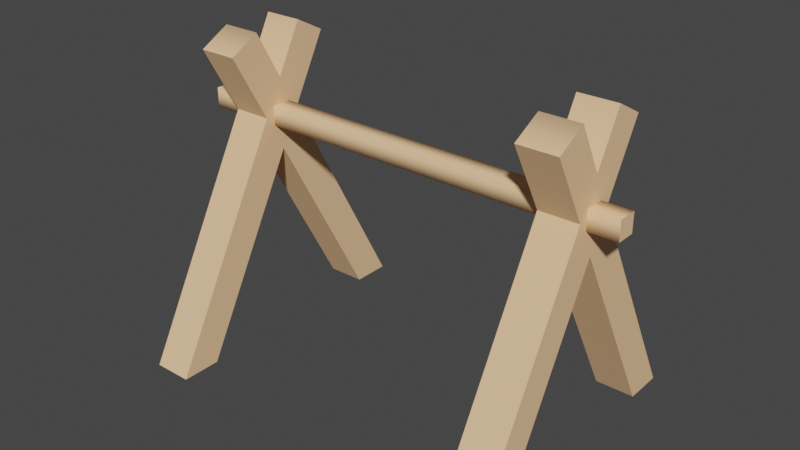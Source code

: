 # Source: sawhorse.blend  (saved by Blender 3.3.6; exported with 4.5.12 LTS)
import bpy
from mathutils import Matrix  # noqa: F401  (used for matrix-valued properties, if any)

bpy.ops.wm.read_factory_settings(use_empty=True)
scene = bpy.context.scene
scene.name = 'Scene'

# ---- collections
col_collection = bpy.data.collections.new('Collection'); scene.collection.children.link(col_collection)

# ---- materials (node trees are filled in below, after node groups)
mat_wood = bpy.data.materials.new('wood')
mat_wood.use_transparent_shadow = False
mat_wood.diffuse_color = (0.9434, 0.5881, 0.3248, 1.0)
mat_wood.roughness = 1.0

# ---- material node trees
mat_wood.use_nodes = True; mat_wood.node_tree.nodes.clear()
_N = mat_wood.node_tree.nodes; _L = mat_wood.node_tree.links
n0 = _N.new('ShaderNodeBsdfPrincipled'); n0.name = 'Principled BSDF'; n0.location = (1200, 0)
n0.distribution = 'GGX'
n0.subsurface_method = 'RANDOM_WALK_SKIN'
n0.inputs[0].default_value = (0.9434, 0.5881, 0.3248, 1.0)
n0.inputs[2].default_value = 1.0
n0.inputs[3].default_value = 1.45
n0.inputs[13].default_value = 0.0
n0.inputs[27].default_value = (0.0, 0.0, 0.0, 1.0)
n0.inputs[28].default_value = 1.0
n1 = _N.new('ShaderNodeOutputMaterial'); n1.name = 'Material Output'; n1.location = (1500, 0)
_L.new(n0.outputs[0], n1.inputs[0])
n1.is_active_output = True

# ---- world
world_world = bpy.data.worlds.new('World'); scene.world = world_world
world_world.use_nodes = True; world_world.node_tree.nodes.clear()
_N = world_world.node_tree.nodes; _L = world_world.node_tree.links
n0 = _N.new('ShaderNodeOutputWorld'); n0.name = 'World Output'; n0.location = (300, 300)
n1 = _N.new('ShaderNodeBackground'); n1.name = 'Background'; n1.location = (10, 300)
n1.inputs[0].default_value = (0.05088, 0.05088, 0.05088, 1.0)
_L.new(n1.outputs[0], n0.inputs[0])
n0.is_active_output = True
world_world.color = (0.05088, 0.05088, 0.05088)
world_world.use_sun_shadow = False
world_world.sun_shadow_jitter_overblur = 0.0

# ---- meshes
me_fishingstand = bpy.data.meshes.new('fishingStand')
me_fishingstand.from_pydata([(1.155, 0.01507, 0.7949), (1.452, 0.01507, 0.7949), (1.155, 1.478, -2.063e-07), (1.452, 1.478, -2.063e-07), (1.452, 0.01507, -0.7949), (1.452, 0.01507, -1.093), (1.155, 0.01507, -0.7949), (1.155, 0.01507, -1.093), (1.452, 0.01507, 1.093), (1.155, 0.01507, 1.093), (1.452, 1.752, 0.1488), (1.155, 1.752, 0.1488), (1.452, 2.272, -0.4314), (1.452, 2.396, -0.2016), (1.155, 2.272, -0.4314), (1.155, 2.396, -0.2016), (1.155, 1.752, -0.1488), (1.452, 1.752, -0.1488), (1.155, 2.272, 0.4314), (1.452, 2.272, 0.4314), (1.452, 2.396, 0.2016), (1.155, 2.396, 0.2016), (1.452, 2.025, -2.063e-07), (1.155, 2.025, -2.063e-07), (-1.136, 2.396, 0.2016), (-1.136, 2.272, 0.4314), (-1.434, 2.396, 0.2016), (-1.434, 2.272, 0.4314), (-1.136, 0.01507, -0.7949), (-1.136, 0.01507, -1.093), (-1.434, 0.01507, -0.7949), (-1.434, 0.01507, -1.093), (-1.434, 1.752, -0.1488), (-1.136, 1.752, -0.1488), (-1.434, 2.272, -0.4314), (-1.136, 2.272, -0.4314), (-1.136, 1.478, -2.063e-07), (-1.434, 1.478, -2.063e-07), (-1.136, 0.01507, 0.7949), (-1.434, 0.01507, 0.7949), (-1.136, 0.01507, 1.093), (-1.434, 0.01507, 1.093), (-1.136, 2.396, -0.2016), (-1.434, 2.396, -0.2016), (-1.136, 2.025, -2.063e-07), (-1.136, 1.752, 0.1488), (-1.434, 1.752, 0.1488), (-1.434, 2.025, -2.063e-07), (1.672, 1.677, 0.07442), (-1.731, 1.677, 0.07442), (1.672, 1.826, 0.07442), (-1.731, 1.826, 0.07442), (1.672, 1.677, -0.07442), (1.672, 1.826, -0.07442), (-1.731, 1.677, -0.07442), (-1.731, 1.826, -0.07442)], [], [(2, 1, 0), (1, 2, 3), (6, 5, 4), (5, 6, 7), (10, 9, 8), (9, 10, 11), (3, 6, 4), (6, 3, 2), (14, 13, 12), (13, 14, 15), (16, 5, 7), (5, 16, 17), (10, 18, 11), (18, 10, 19), (21, 19, 20), (19, 21, 18), (10, 20, 19), (20, 10, 22), (1, 22, 10), (1, 10, 8), (3, 22, 1), (17, 22, 3), (4, 17, 3), (17, 4, 5), (17, 13, 22), (13, 17, 12), (21, 22, 23), (22, 21, 20), (8, 0, 1), (0, 8, 9), (11, 0, 9), (0, 11, 2), (21, 2, 11), (21, 11, 18), (23, 2, 21), (16, 2, 23), (15, 16, 23), (16, 15, 14), (16, 6, 2), (6, 16, 7), (14, 17, 16), (17, 14, 12), (22, 15, 23), (15, 22, 13), (26, 25, 24), (25, 26, 27), (30, 29, 28), (29, 30, 31), (34, 33, 32), (33, 34, 35), (36, 30, 28), (30, 36, 37), (40, 39, 38), (39, 40, 41), (34, 42, 35), (42, 34, 43), (42, 33, 35), (33, 42, 44), (36, 33, 44), (36, 44, 24), (28, 33, 36), (33, 28, 29), (36, 24, 45), (45, 24, 25), (45, 38, 36), (38, 45, 40), (32, 29, 31), (29, 32, 33), (37, 38, 39), (38, 37, 36), (45, 41, 40), (41, 45, 46), (46, 39, 41), (39, 46, 37), (26, 37, 46), (26, 46, 27), (47, 37, 26), (32, 37, 47), (43, 32, 47), (32, 43, 34), (32, 30, 37), (30, 32, 31), (26, 44, 47), (44, 26, 24), (45, 27, 46), (27, 45, 25), (44, 43, 47), (43, 44, 42), (50, 49, 48), (49, 50, 51), (54, 53, 52), (53, 54, 55), (55, 50, 53), (50, 55, 51), (49, 55, 54), (55, 49, 51), (50, 52, 53), (52, 50, 48), (49, 52, 48), (52, 49, 54)])
_uv = me_fishingstand.uv_layers.new(name='UVMap')
_uv.uv.foreach_set('vector', [-5.404, 5.864, -6.762, -1.732, -5.404, -1.732, -6.762, -1.732, -5.404, 5.864, -6.762, 5.864, 5.404, -3.627, 6.762, -4.986, 6.762, -3.627, 6.762, -4.986, 5.404, -3.627, 5.404, -4.986, 6.762, 6.638, 5.404, -2.381, 6.762, -2.381, 5.404, -2.381, 6.762, 6.638, 5.404, 6.638, 6.762, 5.864, 5.404, -1.732, 6.762, -1.732, 5.404, -1.732, 6.762, 5.864, 5.404, 5.864, -5.404, 3.187, -6.762, 4.38, -6.762, 3.187, -6.762, 4.38, -5.404, 3.187, -5.404, 4.38, -5.404, 6.638, -6.762, -2.381, -5.404, -2.381, -6.762, -2.381, -5.404, 6.638, -6.762, 6.638, 6.762, 7.286, 5.404, 9.987, 5.404, 7.286, 5.404, 9.987, 6.762, 7.286, 6.762, 9.987, 5.404, 4.38, 6.762, 3.187, 6.762, 4.38, 6.762, 3.187, 5.404, 4.38, 5.404, 3.187, -0.6791, 7.924, -0.9199, 10.87, -1.969, 10.3, -0.9199, 10.87, -0.6791, 7.924, 2.155e-14, 9.173, -3.627, 9.918e-15, 2.155e-14, 9.173, -0.6791, 7.924, -3.627, 9.918e-15, -0.6791, 7.924, -4.986, 9.918e-15, 2.866e-14, 6.674, 2.155e-14, 9.173, -3.627, 9.918e-15, 0.6791, 7.924, 2.155e-14, 9.173, 2.866e-14, 6.674, 3.627, 9.918e-15, 0.6791, 7.924, 2.866e-14, 6.674, 0.6791, 7.924, 3.627, 9.918e-15, 4.986, 9.918e-15, 0.6791, 7.924, 0.9199, 10.87, 2.155e-14, 9.173, 0.9199, 10.87, 0.6791, 7.924, 1.969, 10.3, -5.404, 9.987, -6.762, 8.06, -5.404, 8.06, -6.762, 8.06, -5.404, 9.987, -6.762, 9.987, 6.762, 4.986, 5.404, 3.627, 6.762, 3.627, 5.404, 3.627, 6.762, 4.986, 5.404, 4.986, 0.6791, 7.924, 3.627, 8.395e-15, 4.986, 8.395e-15, 3.627, 8.395e-15, 0.6791, 7.924, -1.722e-14, 6.674, 0.9199, 10.87, -1.722e-14, 6.674, 0.6791, 7.924, 0.9199, 10.87, 0.6791, 7.924, 1.969, 10.3, -2.433e-14, 9.173, -1.722e-14, 6.674, 0.9199, 10.87, -0.6791, 7.924, -1.722e-14, 6.674, -2.433e-14, 9.173, -0.9199, 10.87, -0.6791, 7.924, -2.433e-14, 9.173, -0.6791, 7.924, -0.9199, 10.87, -1.969, 10.3, -0.6791, 7.924, -3.627, 8.395e-15, -1.722e-14, 6.674, -3.627, 8.395e-15, -0.6791, 7.924, -4.986, 8.395e-15, -5.404, 9.987, -6.762, 7.286, -5.404, 7.286, -6.762, 7.286, -5.404, 9.987, -6.762, 9.987, 6.762, 8.06, 5.404, 9.987, 5.404, 8.06, 5.404, 9.987, 6.762, 8.06, 6.762, 9.987, -6.407, 4.38, -5.049, 3.187, -5.049, 4.38, -5.049, 3.187, -6.407, 4.38, -6.407, 3.187, -6.407, -3.627, -5.049, -4.986, -5.049, -3.627, -5.049, -4.986, -6.407, -3.627, -6.407, -4.986, 6.407, 9.987, 5.049, 7.286, 6.407, 7.286, 5.049, 7.286, 6.407, 9.987, 5.049, 9.987, -5.049, 5.864, -6.407, -1.732, -5.049, -1.732, -6.407, -1.732, -5.049, 5.864, -6.407, 5.864, -5.049, 4.986, -6.407, 3.627, -5.049, 3.627, -6.407, 3.627, -5.049, 4.986, -6.407, 4.986, 6.407, 3.187, 5.049, 4.38, 5.049, 3.187, 5.049, 4.38, 6.407, 3.187, 6.407, 4.38, 0.9199, 10.87, 0.6791, 7.924, 1.969, 10.3, 0.6791, 7.924, 0.9199, 10.87, -2.405e-14, 9.173, -2.405e-14, 6.674, 0.6791, 7.924, -2.405e-14, 9.173, -2.405e-14, 6.674, -2.405e-14, 9.173, -0.9199, 10.87, 3.627, -7.076e-15, 0.6791, 7.924, -2.405e-14, 6.674, 0.6791, 7.924, 3.627, -7.076e-15, 4.986, -7.076e-15, -2.405e-14, 6.674, -0.9199, 10.87, -0.6791, 7.924, -0.6791, 7.924, -0.9199, 10.87, -1.969, 10.3, -0.6791, 7.924, -3.627, -7.076e-15, -2.405e-14, 6.674, -3.627, -7.076e-15, -0.6791, 7.924, -4.986, -7.076e-15, 6.407, 6.638, 5.049, -2.381, 6.407, -2.381, 5.049, -2.381, 6.407, 6.638, 5.049, 6.638, 6.407, 5.864, 5.049, -1.732, 6.407, -1.732, 5.049, -1.732, 6.407, 5.864, 5.049, 5.864, -5.049, 6.638, -6.407, -2.381, -5.049, -2.381, -6.407, -2.381, -5.049, 6.638, -6.407, 6.638, 0.6791, 7.924, 3.627, -9.536e-15, 4.986, -9.536e-15, 3.627, -9.536e-15, 0.6791, 7.924, 3.571e-14, 6.674, 0.9199, 10.87, 3.571e-14, 6.674, 0.6791, 7.924, 0.9199, 10.87, 0.6791, 7.924, 1.969, 10.3, 1.439e-14, 9.173, 3.571e-14, 6.674, 0.9199, 10.87, -0.6791, 7.924, 3.571e-14, 6.674, 1.439e-14, 9.173, -0.9199, 10.87, -0.6791, 7.924, 1.439e-14, 9.173, -0.6791, 7.924, -0.9199, 10.87, -1.969, 10.3, -0.6791, 7.924, -3.627, -9.536e-15, 3.571e-14, 6.674, -3.627, -9.536e-15, -0.6791, 7.924, -4.986, -9.536e-15, 6.407, 9.987, 5.049, 8.06, 6.407, 8.06, 5.049, 8.06, 6.407, 9.987, 5.049, 9.987, -5.049, 7.286, -6.407, 9.987, -6.407, 7.286, -6.407, 9.987, -5.049, 7.286, -5.049, 9.987, -5.049, 8.06, -6.407, 9.987, -6.407, 8.06, -6.407, 9.987, -5.049, 8.06, -5.049, 9.987, 7.766, 8.263, -7.766, 7.584, 7.766, 7.584, -7.766, 7.584, 7.766, 8.263, -7.766, 8.263, 7.766, 7.584, -7.766, 8.263, -7.766, 7.584, -7.766, 8.263, 7.766, 7.584, 7.766, 8.263, 7.766, -0.3396, -7.766, 0.3396, -7.766, -0.3396, -7.766, 0.3396, 7.766, -0.3396, 7.766, 0.3396, 0.3396, 7.584, -0.3396, 8.263, -0.3396, 7.584, -0.3396, 8.263, 0.3396, 7.584, 0.3396, 8.263, -0.3396, 8.263, 0.3396, 7.584, 0.3396, 8.263, 0.3396, 7.584, -0.3396, 8.263, -0.3396, 7.584, -7.766, 0.3396, 7.766, -0.3396, 7.766, 0.3396, 7.766, -0.3396, -7.766, 0.3396, -7.766, -0.3396])
me_fishingstand.materials.append(mat_wood)
me_fishingstand.update()
me_fishingstand.normals_split_custom_set([tuple(v) for v in zip(*[iter([0.0, -0.4775, -0.8786, 0.0, -0.4775, -0.8786, 0.0, -0.4775, -0.8786, 0.0, -0.4775, -0.8786, 0.0, -0.4775, -0.8786, 0.0, -0.4775, -0.8786, 0.0, -1.0, 0.0, 0.0, -1.0, 0.0, 0.0, -1.0, 0.0, 0.0, -1.0, 0.0, 0.0, -1.0, 0.0, 0.0, -1.0, 0.0, 0.0, 0.4775, 0.8786, 0.0, 0.4775, 0.8786, 0.0, 0.4775, 0.8786, 0.0, 0.4775, 0.8786, 0.0, 0.4775, 0.8786, 0.0, 0.4775, 0.8786, 0.0, -0.4775, 0.8786, 0.0, -0.4775, 0.8786, 0.0, -0.4775, 0.8786, 0.0, -0.4775, 0.8786, 0.0, -0.4775, 0.8786, 0.0, -0.4775, 0.8786, 0.0, 0.8786, -0.4775, 5.591e-05, 0.9589, 0.2836, 0.0, 0.8786, -0.4775, -2.697e-05, 0.9589, 0.2836, 0.0, 0.8786, -0.4775, 3.394e-05, 0.9589, 0.2836, 0.0, 0.4775, -0.8786, 0.0, 0.4775, -0.8786, 0.0, 0.4775, -0.8786, 0.0, 0.4775, -0.8786, 0.0, 0.4775, -0.8786, 0.0, 0.4775, -0.8786, 0.0, -0.4775, 0.8786, 0.0, -0.4775, 0.8786, 0.0, -0.4775, 0.8786, 0.0, -0.4775, 0.8786, 0.0, -0.4775, 0.8786, 0.0, -0.4775, 0.8786, 2.7e-05, 0.9589, -0.2836, 0.0, 0.8786, 0.4775, -3.394e-05, 0.9589, -0.2836, 0.0, 0.8786, 0.4775, -5.591e-05, 0.9589, -0.2836, 0.0, 0.8786, 0.4775, 1.0, -3.851e-07, 0.0, 1.0, -3.851e-07, 0.0, 1.0, -3.851e-07, 0.0, 1.0, 2.699e-07, 0.0, 1.0, 2.699e-07, 0.0, 1.0, 2.699e-07, 0.0, 1.0, 3.656e-07, 0.0, 1.0, 3.656e-07, 0.0, 1.0, 3.656e-07, 0.0, 1.0, 0.0, 0.0, 1.0, 0.0, 0.0, 1.0, 0.0, 0.0, 1.0, 0.0, 0.0, 1.0, 0.0, 0.0, 1.0, 0.0, 0.0, 1.0, 5.064e-13, 0.0, 1.0, 5.064e-13, 0.0, 1.0, 5.064e-13, 0.0, 1.0, 6.161e-07, 0.0, 1.0, 6.161e-07, 0.0, 1.0, 6.161e-07, 0.0, 1.0, 1.153e-07, 0.0, 1.0, 1.153e-07, 0.0, 1.0, 1.153e-07, 0.0, 1.0, 0.0, 0.0, 1.0, 0.0, 0.0, 1.0, 0.0, 0.0, 1.0, -3.851e-07, 0.0, 1.0, -3.851e-07, 0.0, 1.0, -3.851e-07, 0.0, -1.818e-05, 0.9589, -0.2836, 0.0, 0.4775, -0.8786, 0.0, 0.4775, -0.8786, 0.0, 0.4775, -0.8786, 1.261e-05, 0.9589, -0.2836, -3.378e-05, 0.9589, -0.2836, 0.0, -1.0, 0.0, 0.0, -1.0, 0.0, 0.0, -1.0, 0.0, 0.0, -1.0, 0.0, 0.0, -1.0, 0.0, 0.0, -1.0, 0.0, -1.0, 0.0, 0.0, -1.0, 0.0, 0.0, -1.0, 0.0, 0.0, -1.0, 2.054e-07, 0.0, -1.0, 2.054e-07, 0.0, -1.0, 2.054e-07, 0.0, -1.0, -3.656e-07, 0.0, -1.0, -3.656e-07, 0.0, -1.0, -3.656e-07, 0.0, -1.0, 0.0, 0.0, -1.0, 0.0, 0.0, -1.0, 0.0, 0.0, -1.0, 0.0, 0.0, -1.0, 0.0, 0.0, -1.0, 0.0, 0.0, -1.0, 4.026e-13, 0.0, -1.0, 4.026e-13, 0.0, -1.0, 4.026e-13, 0.0, -1.0, -2.699e-07, 0.0, -1.0, -2.699e-07, 0.0, -1.0, -2.699e-07, 0.0, -1.0, 0.0, 0.0, -1.0, 0.0, 0.0, -1.0, 0.0, 0.0, -1.0, -2.738e-07, 0.0, -1.0, -2.738e-07, 0.0, -1.0, -2.738e-07, 0.0, -1.0, 0.0, 0.0, -1.0, 0.0, 0.0, -1.0, 0.0, 0.0, 0.0, -0.4775, -0.8786, 0.0, -0.4775, -0.8786, 0.0, -0.4775, -0.8786, 0.0, -0.4775, -0.8786, 0.0, -0.4775, -0.8786, 0.0, -0.4775, -0.8786, 0.0, 0.4775, 0.8786, -3.568e-05, 0.9589, 0.2836, 0.0, 0.4775, 0.8786, 4.888e-06, 0.9589, 0.2836, 0.0, 0.4775, 0.8786, -3.394e-05, 0.9589, 0.2836, 2.676e-05, 0.9589, -0.2836, 0.0, 0.8786, 0.4775, -3.394e-05, 0.9589, -0.2836, 0.0, 0.8786, 0.4775, -5.574e-05, 0.9589, -0.2837, 0.0, 0.8786, 0.4775, 0.0, -1.0, 0.0, 0.0, -1.0, 0.0, 0.0, -1.0, 0.0, 0.0, -1.0, 0.0, 0.0, -1.0, 0.0, 0.0, -1.0, 0.0, 0.0, -0.4775, -0.8786, 0.0, -0.4775, -0.8786, 0.0, -0.4775, -0.8786, 0.0, -0.4775, -0.8786, 0.0, -0.4775, -0.8786, 0.0, -0.4775, -0.8786, 0.0, -0.4775, 0.8786, 0.0, -0.4775, 0.8786, 0.0, -0.4775, 0.8786, 0.0, -0.4775, 0.8786, 0.0, -0.4775, 0.8786, 0.0, -0.4775, 0.8786, 0.0, -1.0, 0.0, 0.0, -1.0, 0.0, 0.0, -1.0, 0.0, 0.0, -1.0, 0.0, 0.0, -1.0, 0.0, 0.0, -1.0, 0.0, 0.0, 0.8786, -0.4775, 5.574e-05, 0.9589, 0.2837, 0.0, 0.8786, -0.4775, -2.676e-05, 0.9589, 0.2836, 0.0, 0.8786, -0.4775, 3.394e-05, 0.9589, 0.2836, 1.0, 3.851e-07, 0.0, 1.0, 3.851e-07, 0.0, 1.0, 3.851e-07, 0.0, 1.0, -2.699e-07, 0.0, 1.0, -2.699e-07, 0.0, 1.0, -2.699e-07, 0.0, 1.0, 0.0, 0.0, 1.0, 0.0, 0.0, 1.0, 0.0, 0.0, 1.0, 0.0, 0.0, 1.0, 0.0, 0.0, 1.0, 0.0, 0.0, 1.0, -4.107e-07, 0.0, 1.0, -4.107e-07, 0.0, 1.0, -4.107e-07, 0.0, 1.0, 0.0, 0.0, 1.0, 0.0, 0.0, 1.0, 0.0, 0.0, 1.0, -1.828e-07, 0.0, 1.0, -1.828e-07, 0.0, 1.0, -1.828e-07, 0.0, 1.0, 3.851e-07, 0.0, 1.0, 3.851e-07, 0.0, 1.0, 3.851e-07, 0.0, 1.0, 0.0, 0.0, 1.0, 0.0, 0.0, 1.0, 0.0, 0.0, 1.0, 0.0, 0.0, 1.0, 0.0, 0.0, 1.0, 0.0, 0.0, 0.0, 0.4775, -0.8786, 0.0, 0.4775, -0.8786, 0.0, 0.4775, -0.8786, 0.0, 0.4775, -0.8786, 0.0, 0.4775, -0.8786, 0.0, 0.4775, -0.8786, 0.0, -0.4775, -0.8786, 0.0, -0.4775, -0.8786, 0.0, -0.4775, -0.8786, 0.0, -0.4775, -0.8786, 0.0, -0.4775, -0.8786, 0.0, -0.4775, -0.8786, 0.0, 0.4775, 0.8786, 0.0, 0.4775, 0.8786, 0.0, 0.4775, 0.8786, 0.0, 0.4775, 0.8786, 0.0, 0.4775, 0.8786, 0.0, 0.4775, 0.8786, -1.0, 1.153e-07, 0.0, -1.0, 1.153e-07, 0.0, -1.0, 1.153e-07, 0.0, -1.0, 2.054e-07, 0.0, -1.0, 2.054e-07, 0.0, -1.0, 2.054e-07, 0.0, -1.0, 3.656e-07, 0.0, -1.0, 3.656e-07, 0.0, -1.0, 3.656e-07, 0.0, -1.0, -3.851e-07, 0.0, -1.0, -3.851e-07, 0.0, -1.0, -3.851e-07, 0.0, -1.0, 0.0, 0.0, -1.0, 0.0, 0.0, -1.0, 0.0, 0.0, -1.0, -4.999e-13, 0.0, -1.0, -4.999e-13, 0.0, -1.0, -4.999e-13, 0.0, -1.0, 2.699e-07, 0.0, -1.0, 2.699e-07, 0.0, -1.0, 2.699e-07, 0.0, -1.0, -3.851e-07, 0.0, -1.0, -3.851e-07, 0.0, -1.0, -3.851e-07, 0.0, -1.0, 5.476e-07, 0.0, -1.0, 5.476e-07, 0.0, -1.0, 5.476e-07, 0.0, -1.0, 0.0, 0.0, -1.0, 0.0, 0.0, -1.0, 0.0, 0.0, -1.836e-05, 0.9589, -0.2836, 0.0, 0.4775, -0.8786, 0.0, 0.4775, -0.8786, 0.0, 0.4775, -0.8786, 1.278e-05, 0.9589, -0.2836, -3.378e-05, 0.9589, -0.2836, 0.0, -0.4775, 0.8786, 0.0, -0.4775, 0.8786, 0.0, -0.4775, 0.8786, 0.0, -0.4775, 0.8786, 0.0, -0.4775, 0.8786, 0.0, -0.4775, 0.8786, 0.0, 0.4775, 0.8786, -3.551e-05, 0.9589, 0.2836, 0.0, 0.4775, 0.8786, 4.619e-06, 0.9589, 0.2836, 0.0, 0.4775, 0.8786, -3.394e-05, 0.9589, 0.2836, -1.301e-05, 0.7071, 0.7071, 1.396e-05, -0.7071, 0.7071, -0.0002373, -0.7071, 0.7071, 1.301e-05, -0.7071, 0.7071, -1.396e-05, 0.7071, 0.7071, 0.0002373, 0.7071, 0.7071, 2.333e-05, -0.7071, -0.7071, -0.0001919, 0.7071, -0.7071, -3.394e-05, -0.7071, -0.7071, -2.333e-05, 0.7071, -0.7071, 0.0001919, -0.7071, -0.7071, 3.394e-05, 0.7071, -0.7071, 2.334e-05, 0.7071, -0.7071, -0.0001919, 0.7071, 0.7071, -3.394e-05, 0.7071, -0.7071, -2.334e-05, 0.7071, 0.7071, 0.0001919, 0.7071, -0.7071, 3.394e-05, 0.7071, 0.7071, -1.0, 0.0, 0.0, -1.0, 0.0, 0.0, -1.0, 0.0, 0.0, -1.0, 0.0, 0.0, -1.0, 0.0, 0.0, -1.0, 0.0, 0.0, 1.0, 0.0, 0.0, 1.0, 0.0, 0.0, 1.0, 0.0, 0.0, 1.0, 0.0, 0.0, 1.0, 0.0, 0.0, 1.0, 0.0, 0.0, 2.334e-05, -0.7071, 0.7071, -0.0001919, -0.7071, -0.7071, -3.394e-05, -0.7071, 0.7071, -2.334e-05, -0.7071, -0.7071, 0.0001919, -0.7071, 0.7071, 3.394e-05, -0.7071, -0.7071])] * 3)])

# ---- objects
ob_fishingstand = bpy.data.objects.new('fishingStand', me_fishingstand)

# ---- transforms, parenting, visibility, modifiers, constraints
ob_fishingstand.location = (0.0, 0.0, 0.0)
ob_fishingstand.rotation_euler = (1.571, -0.0, 0.0)

# ---- collection membership
col_collection.objects.link(ob_fishingstand)

# ---- scene / render settings (as saved in the file)
scene.frame_start = 1; scene.frame_end = 250; scene.frame_set(1)
scene.render.engine = 'BLENDER_EEVEE_NEXT'
scene.cycles.sampling_pattern = 'TABULATED_SOBOL'
scene.cycles.use_light_tree = False
scene.view_settings.view_transform = 'Filmic'
bpy.context.view_layer.update()

# ---- added for rendering (the .blend has no active camera and no usable light): camera, sun
cam_auto = bpy.data.cameras.new('AutoCamera')
cam_auto.lens = 50.0
cam_auto.sensor_width = 36.0
cam_auto.clip_end = 1000.0
ob_auto_camera = bpy.data.objects.new('AutoCamera', cam_auto)
scene.collection.objects.link(ob_auto_camera)
ob_auto_camera.location = (4.31335, -5.21133, 4.67996)
ob_auto_camera.rotation_euler = (1.09748, -7.21219e-08, 0.694738)
scene.camera = ob_auto_camera
light_auto_sun = bpy.data.lights.new('AutoSun', 'SUN')
light_auto_sun.energy = 3.0
light_auto_sun.angle = 0.0523599
ob_auto_sun = bpy.data.objects.new('AutoSun', light_auto_sun)
scene.collection.objects.link(ob_auto_sun)
ob_auto_sun.rotation_euler = (0.872665, 0.174533, 0.523599)
bpy.context.view_layer.update()
